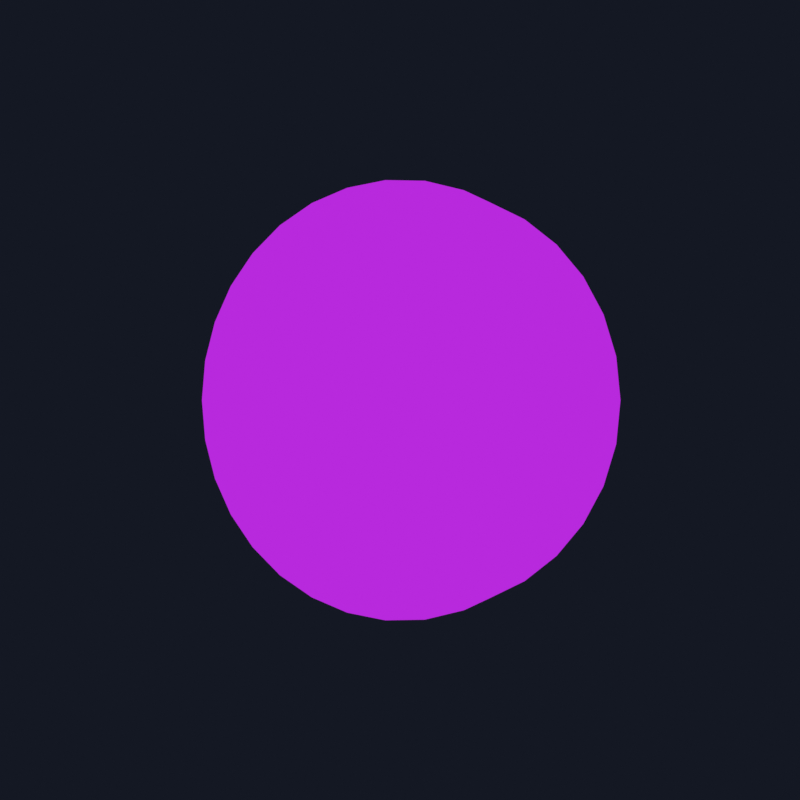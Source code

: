 # Source: uni-coin.blend  (saved by Blender 2.93.20; exported with 4.5.12 LTS)
import bpy
from mathutils import Matrix  # noqa: F401  (used for matrix-valued properties, if any)

bpy.ops.wm.read_factory_settings(use_empty=True)
scene = bpy.context.scene
scene.name = 'Scene'

# ---- collections
col_collection = bpy.data.collections.new('Collection'); scene.collection.children.link(col_collection)

# ---- materials (node trees are filled in below, after node groups)
mat_concrete_blue = bpy.data.materials.new('concrete blue')
mat_concrete_blue.use_transparent_shadow = False
mat_concrete_outline = bpy.data.materials.new('concrete outline')
mat_concrete_outline.use_backface_culling = True
mat_lines = bpy.data.materials.new('lines')
mat_lines.use_transparent_shadow = False
mat_logo_fill = bpy.data.materials.new('logo fill')
mat_logo_fill.use_transparent_shadow = False
mat_material = bpy.data.materials.new('Material')
mat_material.use_transparent_shadow = False

# ---- node groups
ng_cell_3_layers = bpy.data.node_groups.new('cell 3 layers', 'ShaderNodeTree')
_s = ng_cell_3_layers.interface.new_socket(name='Shader', in_out='OUTPUT', socket_type='NodeSocketShader')
_s = ng_cell_3_layers.interface.new_socket(name='Shader', in_out='INPUT', socket_type='NodeSocketShader')
_s = ng_cell_3_layers.interface.new_socket(name='Ambient', in_out='INPUT', socket_type='NodeSocketShader')
_s = ng_cell_3_layers.interface.new_socket(name='Primary light', in_out='INPUT', socket_type='NodeSocketShader')
_s = ng_cell_3_layers.interface.new_socket(name='Shadow mat', in_out='INPUT', socket_type='NodeSocketShader')
_s = ng_cell_3_layers.interface.new_socket(name='Secondary light', in_out='INPUT', socket_type='NodeSocketShader')
_s = ng_cell_3_layers.interface.new_socket(name='specular', in_out='INPUT', socket_type='NodeSocketShader')
_N = ng_cell_3_layers.nodes; _L = ng_cell_3_layers.links
n0 = _N.new('ShaderNodeValToRGB'); n0.name = 'ColorRamp.002'; n0.location = (-84, -320)
n0.color_ramp.interpolation = 'CONSTANT'
while len(n0.color_ramp.elements) > 1: n0.color_ramp.elements.remove(n0.color_ramp.elements[-1])
n0.color_ramp.elements[0].position = 0.0; n0.color_ramp.elements[0].color = (1.0, 1.0, 1.0, 1.0)
_e = n0.color_ramp.elements.new(0.07045); _e.color = (0.0, 0.0, 0.0, 1.0)
n1 = _N.new('ShaderNodeValToRGB'); n1.name = 'ColorRamp.003'; n1.location = (2, -836)
n1.color_ramp.interpolation = 'CONSTANT'
while len(n1.color_ramp.elements) > 1: n1.color_ramp.elements.remove(n1.color_ramp.elements[-1])
n1.color_ramp.elements[0].position = 0.0; n1.color_ramp.elements[0].color = (0.0, 0.0, 0.0, 1.0)
_e = n1.color_ramp.elements.new(0.08182); _e.color = (1.0, 1.0, 1.0, 1.0)
n2 = _N.new('ShaderNodeMixShader'); n2.name = 'Mix Shader.003'; n2.location = (1111, -1071)
n3 = _N.new('NodeGroupOutput'); n3.name = 'Group Output'; n3.location = (1322, -1333)
n4 = _N.new('ShaderNodeMixShader'); n4.name = 'Mix Shader'; n4.location = (679, -1310)
n5 = _N.new('ShaderNodeShaderToRGB'); n5.name = 'Shader to RGB'; n5.location = (-646, -162)
n6 = _N.new('ShaderNodeSeparateColor'); n6.name = 'Separate RGB'; n6.location = (-335, -841)
n7 = _N.new('ShaderNodeValToRGB'); n7.name = 'ColorRamp'; n7.location = (978, -644)
n7.color_ramp.interpolation = 'CONSTANT'
while len(n7.color_ramp.elements) > 1: n7.color_ramp.elements.remove(n7.color_ramp.elements[-1])
n7.color_ramp.elements[0].position = 0.0; n7.color_ramp.elements[0].color = (0.0, 0.0, 0.0, 1.0)
_e = n7.color_ramp.elements.new(0.3659); _e.color = (1.0, 1.0, 1.0, 1.0)
n8 = _N.new('ShaderNodeValToRGB'); n8.name = 'ColorRamp.001'; n8.location = (251, -1414)
n8.color_ramp.interpolation = 'CONSTANT'
while len(n8.color_ramp.elements) > 1: n8.color_ramp.elements.remove(n8.color_ramp.elements[-1])
n8.color_ramp.elements[0].position = 0.0; n8.color_ramp.elements[0].color = (0.0, 0.0, 0.0, 1.0)
_e = n8.color_ramp.elements.new(0.2932); _e.color = (1.0, 1.0, 1.0, 1.0)
n9 = _N.new('ShaderNodeMixShader'); n9.name = 'Mix Shader.001'; n9.location = (266, -127)
n10 = _N.new('ShaderNodeMixShader'); n10.name = 'Mix Shader.002'; n10.location = (603, -453)
n10.width = 143
n11 = _N.new('NodeGroupInput'); n11.name = 'Group Input'; n11.location = (-1164, -41)
n11.width = 400
_L.new(n11.outputs[0], n5.inputs[0])
_L.new(n5.outputs[0], n6.inputs[0])
_L.new(n8.outputs[0], n4.inputs[0])
_L.new(n11.outputs[3], n9.inputs[2])
_L.new(n0.outputs[0], n9.inputs[0])
_L.new(n6.outputs[0], n8.inputs[0])
_L.new(n6.outputs[0], n0.inputs[0])
_L.new(n6.outputs[1], n1.inputs[0])
_L.new(n1.outputs[0], n10.inputs[0])
_L.new(n9.outputs[0], n10.inputs[1])
_L.new(n11.outputs[4], n10.inputs[2])
_L.new(n11.outputs[1], n9.inputs[1])
_L.new(n7.outputs[0], n2.inputs[0])
_L.new(n10.outputs[0], n4.inputs[1])
_L.new(n11.outputs[2], n4.inputs[2])
_L.new(n2.outputs[0], n3.inputs[0])
_L.new(n4.outputs[0], n2.inputs[1])
_L.new(n11.outputs[5], n2.inputs[2])
_L.new(n6.outputs[0], n7.inputs[0])
n3.is_active_output = True

# ---- material node trees
mat_concrete_blue.use_nodes = True; mat_concrete_blue.node_tree.nodes.clear()
_N = mat_concrete_blue.node_tree.nodes; _L = mat_concrete_blue.node_tree.links
n0 = _N.new('ShaderNodeOutputMaterial'); n0.name = 'Material Output'; n0.location = (1200, 347)
n1 = _N.new('ShaderNodeRGB'); n1.name = 'RGB'; n1.location = (236, 164)
n1.outputs[0].default_value = (0.333, 0.07863, 0.8149, 1.0)
n2 = _N.new('ShaderNodeEmission'); n2.name = 'Emission'; n2.location = (240, 313)
n2.inputs[0].default_value = (0.09306, 0.2122, 0.807, 1.0)
n2.inputs[1].default_value = 100.0
n3 = _N.new('ShaderNodeRGB'); n3.name = 'RGB.001'; n3.location = (298, -49)
n3.outputs[0].default_value = (0.6717, 0.06513, 0.6205, 1.0)
n4 = _N.new('ShaderNodeBsdfPrincipled'); n4.name = 'Principled BSDF'; n4.location = (230, 935)
n4.distribution = 'GGX'
n4.subsurface_method = 'BURLEY'
n4.inputs[0].default_value = (0.9551, 1.0, 0.9661, 1.0)
n4.inputs[1].default_value = 0.5909
n4.inputs[2].default_value = 0.0
n4.inputs[3].default_value = 0.05
n4.inputs[8].default_value = 1.0
n4.inputs[10].default_value = 0.675
n4.inputs[13].default_value = 0.6023
n4.inputs[18].default_value = 0.3773
n4.inputs[27].default_value = (0.0, 0.0, 0.0, 1.0)
n4.inputs[28].default_value = 1.0
n5 = _N.new('ShaderNodeGroup'); n5.name = 'Group'; n5.location = (900, 468)
n5.node_tree = ng_cell_3_layers
n6 = _N.new('ShaderNodeRGB'); n6.name = 'RGB.002'; n6.location = (589, 63)
n6.outputs[0].default_value = (0.7157, 0.0382, 0.3515, 1.0)
n7 = _N.new('ShaderNodeRGB'); n7.name = 'RGB.003'; n7.location = (787, 36)
n7.outputs[0].default_value = (0.4793, 0.02217, 0.7231, 1.0)
_L.new(n4.outputs[0], n5.inputs[0])
_L.new(n2.outputs[0], n5.inputs[1])
_L.new(n1.outputs[0], n5.inputs[2])
_L.new(n3.outputs[0], n5.inputs[3])
_L.new(n6.outputs[0], n5.inputs[4])
_L.new(n5.outputs[0], n0.inputs[0])
_L.new(n7.outputs[0], n5.inputs[5])
n0.is_active_output = True
mat_concrete_outline.use_nodes = True; mat_concrete_outline.node_tree.nodes.clear()
_N = mat_concrete_outline.node_tree.nodes; _L = mat_concrete_outline.node_tree.links
n0 = _N.new('ShaderNodeOutputMaterial'); n0.name = 'Material Output'; n0.location = (231, 300)
n0.target = 'CYCLES'
n1 = _N.new('ShaderNodeEmission'); n1.name = 'Emission'; n1.location = (-59, 300)
n1.inputs[0].default_value = (0.01226, 0.02226, 0.06998, 1.0)
n2 = _N.new('ShaderNodeOutputMaterial'); n2.name = 'Material Output.001'; n2.location = (0, 0)
n2.target = 'EEVEE'
n3 = _N.new('ShaderNodeMixShader'); n3.name = 'Mix Shader'; n3.location = (0, 0)
n3.label = 'Disable Shadow'
n3.hide = True
n4 = _N.new('ShaderNodeLightPath'); n4.name = 'Light Path'; n4.location = (0, 0)
n4.hide = True
n5 = _N.new('ShaderNodeBsdfTransparent'); n5.name = 'Transparent BSDF'; n5.location = (0, 0)
n5.hide = True
_L.new(n1.outputs[0], n0.inputs[0])
_L.new(n1.outputs[0], n3.inputs[1])
_L.new(n3.outputs[0], n2.inputs[0])
_L.new(n4.outputs[1], n3.inputs[0])
_L.new(n5.outputs[0], n3.inputs[2])
n0.is_active_output = True
mat_lines.use_nodes = True; mat_lines.node_tree.nodes.clear()
_N = mat_lines.node_tree.nodes; _L = mat_lines.node_tree.links
n0 = _N.new('ShaderNodeBsdfPrincipled'); n0.name = 'Principled BSDF'; n0.location = (10, 300)
n0.distribution = 'GGX'
n0.subsurface_method = 'BURLEY'
n0.inputs[3].default_value = 1.45
n0.inputs[27].default_value = (0.0, 0.0, 0.0, 1.0)
n0.inputs[28].default_value = 1.0
n1 = _N.new('ShaderNodeOutputMaterial'); n1.name = 'Material Output'; n1.location = (300, 300)
_L.new(n0.outputs[0], n1.inputs[0])
n1.is_active_output = True
mat_logo_fill.use_nodes = True; mat_logo_fill.node_tree.nodes.clear()
_N = mat_logo_fill.node_tree.nodes; _L = mat_logo_fill.node_tree.links
n0 = _N.new('ShaderNodeBsdfPrincipled'); n0.name = 'Principled BSDF'; n0.location = (10, 300)
n0.distribution = 'GGX'
n0.subsurface_method = 'BURLEY'
n0.inputs[3].default_value = 1.45
n0.inputs[27].default_value = (0.0, 0.0, 0.0, 1.0)
n0.inputs[28].default_value = 1.0
n1 = _N.new('ShaderNodeOutputMaterial'); n1.name = 'Material Output'; n1.location = (300, 300)
_L.new(n0.outputs[0], n1.inputs[0])
n1.is_active_output = True
mat_material.use_nodes = True; mat_material.node_tree.nodes.clear()
_N = mat_material.node_tree.nodes; _L = mat_material.node_tree.links
n0 = _N.new('ShaderNodeBsdfPrincipled'); n0.name = 'Principled BSDF'; n0.location = (10, 300)
n0.distribution = 'GGX'
n0.subsurface_method = 'BURLEY'
n0.inputs[3].default_value = 1.45
n0.inputs[27].default_value = (0.0, 0.0, 0.0, 1.0)
n0.inputs[28].default_value = 1.0
n1 = _N.new('ShaderNodeOutputMaterial'); n1.name = 'Material Output'; n1.location = (300, 300)
_L.new(n0.outputs[0], n1.inputs[0])
n1.is_active_output = True

# ---- world
world_world = bpy.data.worlds.new('World'); scene.world = world_world
world_world.use_nodes = True; world_world.node_tree.nodes.clear()
_N = world_world.node_tree.nodes; _L = world_world.node_tree.links
n0 = _N.new('ShaderNodeOutputWorld'); n0.name = 'World Output'; n0.location = (300, 300)
n1 = _N.new('ShaderNodeBackground'); n1.name = 'Background'; n1.location = (10, 300)
n1.inputs[0].default_value = (0.006995, 0.009134, 0.01681, 1.0)
_L.new(n1.outputs[0], n0.inputs[0])
n0.is_active_output = True
world_world.color = (0.05088, 0.05088, 0.05088)
world_world.use_sun_shadow = False
world_world.sun_shadow_jitter_overblur = 0.0

# ---- cameras
cam_camera = bpy.data.cameras.new('Camera')

# ---- lights
light_area_002 = bpy.data.lights.new('Area.002', 'AREA')
light_area_002.color = (0.6578, 1.0, 0.6008)
light_area_002.transmission_factor = 0.0
light_area_002.use_shadow = False
light_area_002.energy = 68.17
light_area_002.shadow_soft_size = 2.26
light_area_002.shadow_maximum_resolution = 0.006
light_area_002.use_absolute_resolution = True
light_area_002.shape = 'ELLIPSE'
light_area_002.size = 2.26
light_area_002.size_y = 1.82

# ---- meshes
me_cylinder = bpy.data.meshes.new('Cylinder')
me_cylinder.from_pydata([(0.0, 1.0, -1.0), (0.0, 1.0, 1.0), (0.1951, 0.9808, -1.0), (0.1951, 0.9808, 1.0), (0.3827, 0.9239, -1.0), (0.3827, 0.9239, 1.0), (0.5556, 0.8315, -1.0), (0.5556, 0.8315, 1.0), (0.7071, 0.7071, -1.0), (0.7071, 0.7071, 1.0), (0.8315, 0.5556, -1.0), (0.8315, 0.5556, 1.0), (0.9239, 0.3827, -1.0), (0.9239, 0.3827, 1.0), (0.9808, 0.1951, -1.0), (0.9808, 0.1951, 1.0), (1.0, 7.55e-08, -1.0), (1.0, 7.55e-08, 1.0), (0.9808, -0.1951, -1.0), (0.9808, -0.1951, 1.0), (0.9239, -0.3827, -1.0), (0.9239, -0.3827, 1.0), (0.8315, -0.5556, -1.0), (0.8315, -0.5556, 1.0), (0.7071, -0.7071, -1.0), (0.7071, -0.7071, 1.0), (0.5556, -0.8315, -1.0), (0.5556, -0.8315, 1.0), (0.3827, -0.9239, -1.0), (0.3827, -0.9239, 1.0), (0.1951, -0.9808, -1.0), (0.1951, -0.9808, 1.0), (-3.258e-07, -1.0, -1.0), (-3.258e-07, -1.0, 1.0), (-0.1951, -0.9808, -1.0), (-0.1951, -0.9808, 1.0), (-0.3827, -0.9239, -1.0), (-0.3827, -0.9239, 1.0), (-0.5556, -0.8315, -1.0), (-0.5556, -0.8315, 1.0), (-0.7071, -0.7071, -1.0), (-0.7071, -0.7071, 1.0), (-0.8315, -0.5556, -1.0), (-0.8315, -0.5556, 1.0), (-0.9239, -0.3827, -1.0), (-0.9239, -0.3827, 1.0), (-0.9808, -0.1951, -1.0), (-0.9808, -0.1951, 1.0), (-1.0, 9.656e-07, -1.0), (-1.0, 9.656e-07, 1.0), (-0.9808, 0.1951, -1.0), (-0.9808, 0.1951, 1.0), (-0.9239, 0.3827, -1.0), (-0.9239, 0.3827, 1.0), (-0.8315, 0.5556, -1.0), (-0.8315, 0.5556, 1.0), (-0.7071, 0.7071, -1.0), (-0.7071, 0.7071, 1.0), (-0.5556, 0.8315, -1.0), (-0.5556, 0.8315, 1.0), (-0.3827, 0.9239, -1.0), (-0.3827, 0.9239, 1.0), (-0.1951, 0.9808, -1.0), (-0.1951, 0.9808, 1.0)], [], [(0, 1, 3, 2), (2, 3, 5, 4), (4, 5, 7, 6), (6, 7, 9, 8), (8, 9, 11, 10), (10, 11, 13, 12), (12, 13, 15, 14), (14, 15, 17, 16), (16, 17, 19, 18), (18, 19, 21, 20), (20, 21, 23, 22), (22, 23, 25, 24), (24, 25, 27, 26), (26, 27, 29, 28), (28, 29, 31, 30), (30, 31, 33, 32), (32, 33, 35, 34), (34, 35, 37, 36), (36, 37, 39, 38), (38, 39, 41, 40), (40, 41, 43, 42), (42, 43, 45, 44), (44, 45, 47, 46), (46, 47, 49, 48), (48, 49, 51, 50), (50, 51, 53, 52), (52, 53, 55, 54), (54, 55, 57, 56), (56, 57, 59, 58), (58, 59, 61, 60), (3, 1, 63, 61, 59, 57, 55, 53, 51, 49, 47, 45, 43, 41, 39, 37, 35, 33, 31, 29, 27, 25, 23, 21, 19, 17, 15, 13, 11, 9, 7, 5), (60, 61, 63, 62), (62, 63, 1, 0), (0, 2, 4, 6, 8, 10, 12, 14, 16, 18, 20, 22, 24, 26, 28, 30, 32, 34, 36, 38, 40, 42, 44, 46, 48, 50, 52, 54, 56, 58, 60, 62)])
_uv = me_cylinder.uv_layers.new(name='UVMap')
_uv.uv.foreach_set('vector', [1.0, 0.5, 1.0, 1.0, 0.9688, 1.0, 0.9688, 0.5, 0.9688, 0.5, 0.9688, 1.0, 0.9375, 1.0, 0.9375, 0.5, 0.9375, 0.5, 0.9375, 1.0, 0.9062, 1.0, 0.9062, 0.5, 0.9062, 0.5, 0.9062, 1.0, 0.875, 1.0, 0.875, 0.5, 0.875, 0.5, 0.875, 1.0, 0.8438, 1.0, 0.8438, 0.5, 0.8438, 0.5, 0.8438, 1.0, 0.8125, 1.0, 0.8125, 0.5, 0.8125, 0.5, 0.8125, 1.0, 0.7812, 1.0, 0.7812, 0.5, 0.7812, 0.5, 0.7812, 1.0, 0.75, 1.0, 0.75, 0.5, 0.75, 0.5, 0.75, 1.0, 0.7188, 1.0, 0.7188, 0.5, 0.7188, 0.5, 0.7188, 1.0, 0.6875, 1.0, 0.6875, 0.5, 0.6875, 0.5, 0.6875, 1.0, 0.6562, 1.0, 0.6562, 0.5, 0.6562, 0.5, 0.6562, 1.0, 0.625, 1.0, 0.625, 0.5, 0.625, 0.5, 0.625, 1.0, 0.5938, 1.0, 0.5938, 0.5, 0.5938, 0.5, 0.5938, 1.0, 0.5625, 1.0, 0.5625, 0.5, 0.5625, 0.5, 0.5625, 1.0, 0.5312, 1.0, 0.5312, 0.5, 0.5312, 0.5, 0.5312, 1.0, 0.5, 1.0, 0.5, 0.5, 0.5, 0.5, 0.5, 1.0, 0.4688, 1.0, 0.4688, 0.5, 0.4688, 0.5, 0.4688, 1.0, 0.4375, 1.0, 0.4375, 0.5, 0.4375, 0.5, 0.4375, 1.0, 0.4062, 1.0, 0.4062, 0.5, 0.4062, 0.5, 0.4062, 1.0, 0.375, 1.0, 0.375, 0.5, 0.375, 0.5, 0.375, 1.0, 0.3438, 1.0, 0.3438, 0.5, 0.3438, 0.5, 0.3438, 1.0, 0.3125, 1.0, 0.3125, 0.5, 0.3125, 0.5, 0.3125, 1.0, 0.2812, 1.0, 0.2812, 0.5, 0.2812, 0.5, 0.2812, 1.0, 0.25, 1.0, 0.25, 0.5, 0.25, 0.5, 0.25, 1.0, 0.2188, 1.0, 0.2188, 0.5, 0.2188, 0.5, 0.2188, 1.0, 0.1875, 1.0, 0.1875, 0.5, 0.1875, 0.5, 0.1875, 1.0, 0.1562, 1.0, 0.1562, 0.5, 0.1562, 0.5, 0.1562, 1.0, 0.125, 1.0, 0.125, 0.5, 0.125, 0.5, 0.125, 1.0, 0.09375, 1.0, 0.09375, 0.5, 0.09375, 0.5, 0.09375, 1.0, 0.0625, 1.0, 0.0625, 0.5, 0.2968, 0.4854, 0.25, 0.49, 0.2032, 0.4854, 0.1582, 0.4717, 0.1167, 0.4496, 0.08029, 0.4197, 0.05045, 0.3833, 0.02827, 0.3418, 0.01461, 0.2968, 0.01, 0.25, 0.01461, 0.2032, 0.02827, 0.1582, 0.05045, 0.1167, 0.08029, 0.08029, 0.1167, 0.05045, 0.1582, 0.02827, 0.2032, 0.01461, 0.25, 0.01, 0.2968, 0.01461, 0.3418, 0.02827, 0.3833, 0.05045, 0.4197, 0.08029, 0.4496, 0.1167, 0.4717, 0.1582, 0.4854, 0.2032, 0.49, 0.25, 0.4854, 0.2968, 0.4717, 0.3418, 0.4496, 0.3833, 0.4197, 0.4197, 0.3833, 0.4496, 0.3418, 0.4717, 0.0625, 0.5, 0.0625, 1.0, 0.03125, 1.0, 0.03125, 0.5, 0.03125, 0.5, 0.03125, 1.0, 0.0, 1.0, 0.0, 0.5, 0.75, 0.49, 0.7968, 0.4854, 0.8418, 0.4717, 0.8833, 0.4496, 0.9197, 0.4197, 0.9496, 0.3833, 0.9717, 0.3418, 0.9854, 0.2968, 0.99, 0.25, 0.9854, 0.2032, 0.9717, 0.1582, 0.9496, 0.1167, 0.9197, 0.08029, 0.8833, 0.05045, 0.8418, 0.02827, 0.7968, 0.01461, 0.75, 0.01, 0.7032, 0.01461, 0.6582, 0.02827, 0.6167, 0.05045, 0.5803, 0.08029, 0.5504, 0.1167, 0.5283, 0.1582, 0.5146, 0.2032, 0.51, 0.25, 0.5146, 0.2968, 0.5283, 0.3418, 0.5504, 0.3833, 0.5803, 0.4197, 0.6167, 0.4496, 0.6582, 0.4717, 0.7032, 0.4854])
me_cylinder.materials.append(mat_concrete_blue)
me_cylinder.materials.append(mat_concrete_outline)
me_cylinder.use_remesh_fix_poles = True
me_cylinder.use_remesh_preserve_attributes = False
me_cylinder.use_mirror_vertex_groups = False
me_cylinder.update()

# ---- objects
ob_cylinder = bpy.data.objects.new('Cylinder', me_cylinder)
ob_gpencil = bpy.data.objects.new('GPencil', None)
ob_camera = bpy.data.objects.new('Camera', cam_camera)
ob_area = bpy.data.objects.new('Area', light_area_002)

# ---- transforms, parenting, visibility, modifiers, constraints
ob_cylinder.location = (0.0, 0.0, 0.0)
ob_cylinder.rotation_euler = (-2.71, 1.571, 0.0)
ob_cylinder.scale = (0.9509, 0.9509, 0.1531)
ob_cylinder.lineart.crease_threshold = 0.0
ob_gpencil.parent = ob_cylinder
ob_gpencil.matrix_parent_inverse = Matrix(((-4.597e-08, -0.0, -1.052, -0.0), (-0.0, 1.052, -0.0, 0.0), (6.531, -0.0, -2.855e-07, -0.0), (-0.0, -0.0, -0.0, 1.0)))
ob_gpencil.location = (0.0, 0.0, 0.0)
ob_gpencil.empty_image_offset = (0.0, 0.0)
ob_gpencil.color = (0.0, 0.0, 0.0, 1.0)
ob_gpencil.use_grease_pencil_lights = True
ob_gpencil.lineart.crease_threshold = 0.0
_m = ob_gpencil.modifiers.new('Noise', 'GREASE_PENCIL_NOISE')
_m.show_render = True
_m.custom_curve.use_clip = True
_m.custom_curve.clip_max_x = 1.0
_m.custom_curve.clip_max_y = 1.0
_m.custom_curve.extend = 'EXTRAPOLATED'
_m.custom_curve.white_level = (1.0, 1.0, 1.0)
_m.factor = 0.08416
ob_camera.location = (4.938, 0.0, 0.0)
ob_camera.rotation_euler = (1.571, 0.0, 1.571)
ob_camera.lineart.crease_threshold = 0.0
ob_area.location = (1.86, 0.6997, -0.3813)
ob_area.rotation_euler = (0.0, 1.571, 0.0)
ob_area.scale = (1.381, 1.381, 1.381)
ob_area.lineart.crease_threshold = 0.0

# ---- collection membership
col_collection.objects.link(ob_cylinder)
col_collection.objects.link(ob_gpencil)
col_collection.objects.link(ob_camera)
col_collection.objects.link(ob_area)

# ---- scene / render settings (as saved in the file)
scene.camera = ob_camera
scene.frame_start = 1; scene.frame_end = 160; scene.frame_set(69)
scene.render.engine = 'BLENDER_EEVEE_NEXT'
scene.render.image_settings.file_format = 'FFMPEG'
scene.render.image_settings.color_mode = 'RGB'
scene.render.resolution_x = 1080
scene.render.film_transparent = True
scene.cycles.use_denoising = False
scene.cycles.samples = 128
scene.cycles.sampling_pattern = 'TABULATED_SOBOL'
scene.cycles.use_adaptive_sampling = False
scene.cycles.use_light_tree = False
scene.view_settings.view_transform = 'Standard'
bpy.context.view_layer.update()
